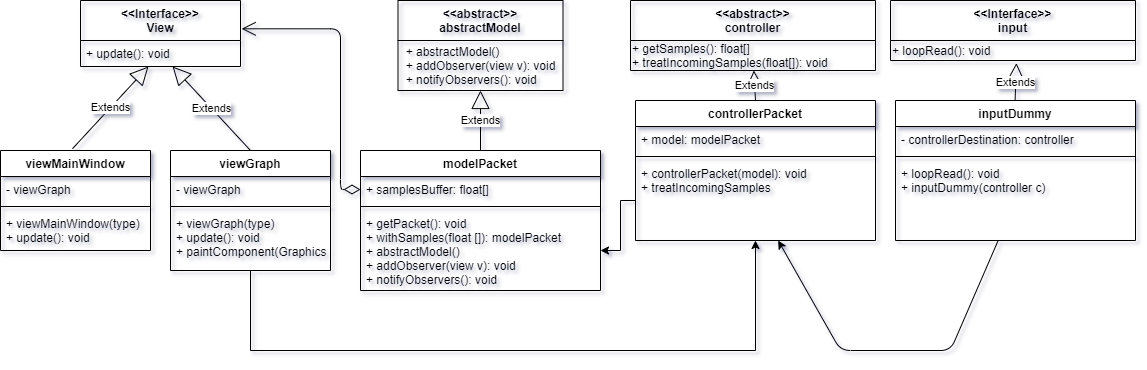

The diagram above was exported from draw.io. Its source (the exported page's mxGraphModel, read from the mxfile embedded in the PNG):
<mxGraphModel dx="1185" dy="697" grid="1" gridSize="10" guides="1" tooltips="1" connect="1" arrows="1" fold="1" page="1" pageScale="1" pageWidth="1169" pageHeight="826" background="#ffffff" math="0" shadow="0">
  <root>
    <mxCell id="0" />
    <mxCell id="1" parent="0" />
    <mxCell id="1CxIHkkb8vj-kfPkrL_m-62" value="Extends" style="endArrow=block;endSize=16;endFill=0;html=1;" edge="1" parent="1" source="1CxIHkkb8vj-kfPkrL_m-56" target="1CxIHkkb8vj-kfPkrL_m-60">
      <mxGeometry width="160" relative="1" as="geometry">
        <mxPoint x="600" y="160" as="sourcePoint" />
        <mxPoint x="520" y="126.00000000000011" as="targetPoint" />
      </mxGeometry>
    </mxCell>
    <mxCell id="1CxIHkkb8vj-kfPkrL_m-56" value="modelPacket" style="swimlane;fontStyle=1;align=center;verticalAlign=top;childLayout=stackLayout;horizontal=1;startSize=26;horizontalStack=0;resizeParent=1;resizeParentMax=0;resizeLast=0;collapsible=1;marginBottom=0;" vertex="1" parent="1">
      <mxGeometry x="450" y="240" width="240" height="140" as="geometry" />
    </mxCell>
    <mxCell id="1CxIHkkb8vj-kfPkrL_m-57" value="+ samplesBuffer: float[]" style="text;strokeColor=none;fillColor=none;align=left;verticalAlign=top;spacingLeft=4;spacingRight=4;overflow=hidden;rotatable=0;points=[[0,0.5],[1,0.5]];portConstraint=eastwest;" vertex="1" parent="1CxIHkkb8vj-kfPkrL_m-56">
      <mxGeometry y="26" width="240" height="26" as="geometry" />
    </mxCell>
    <mxCell id="1CxIHkkb8vj-kfPkrL_m-58" value="" style="line;strokeWidth=1;fillColor=none;align=left;verticalAlign=middle;spacingTop=-1;spacingLeft=3;spacingRight=3;rotatable=0;labelPosition=right;points=[];portConstraint=eastwest;" vertex="1" parent="1CxIHkkb8vj-kfPkrL_m-56">
      <mxGeometry y="52" width="240" height="8" as="geometry" />
    </mxCell>
    <mxCell id="1CxIHkkb8vj-kfPkrL_m-59" value="+ getPacket(): void&#10;+ withSamples(float []): modelPacket&#10;+ abstractModel()&#10;+ addObserver(view v): void&#10;+ notifyObservers(): void&#10;" style="text;strokeColor=none;fillColor=none;align=left;verticalAlign=top;spacingLeft=4;spacingRight=4;overflow=hidden;rotatable=0;points=[[0,0.5],[1,0.5]];portConstraint=eastwest;" vertex="1" parent="1CxIHkkb8vj-kfPkrL_m-56">
      <mxGeometry y="60" width="240" height="80" as="geometry" />
    </mxCell>
    <mxCell id="1CxIHkkb8vj-kfPkrL_m-67" value="&lt;br&gt;" style="endArrow=open;html=1;endSize=12;startArrow=diamondThin;startSize=14;startFill=0;edgeStyle=orthogonalEdgeStyle;align=left;verticalAlign=bottom;exitX=0;exitY=0.5;exitDx=0;exitDy=0;entryX=1.007;entryY=0.429;entryDx=0;entryDy=0;entryPerimeter=0;" edge="1" parent="1" source="1CxIHkkb8vj-kfPkrL_m-57" target="1CxIHkkb8vj-kfPkrL_m-46">
      <mxGeometry x="0.01" y="-63" relative="1" as="geometry">
        <mxPoint x="340" y="360" as="sourcePoint" />
        <mxPoint x="500" y="360" as="targetPoint" />
        <Array as="points">
          <mxPoint x="430" y="279" />
          <mxPoint x="430" y="118" />
        </Array>
        <mxPoint x="60" y="45" as="offset" />
      </mxGeometry>
    </mxCell>
    <mxCell id="1CxIHkkb8vj-kfPkrL_m-75" style="edgeStyle=orthogonalEdgeStyle;rounded=0;orthogonalLoop=1;jettySize=auto;html=1;" edge="1" parent="1" source="1CxIHkkb8vj-kfPkrL_m-54" target="1CxIHkkb8vj-kfPkrL_m-72">
      <mxGeometry relative="1" as="geometry">
        <mxPoint x="560" y="480" as="sourcePoint" />
        <Array as="points">
          <mxPoint x="340" y="440" />
          <mxPoint x="845" y="440" />
        </Array>
      </mxGeometry>
    </mxCell>
    <mxCell id="1CxIHkkb8vj-kfPkrL_m-76" value="Extends" style="endArrow=block;endSize=16;endFill=0;html=1;exitX=0.5;exitY=0;exitDx=0;exitDy=0;" edge="1" parent="1" source="1CxIHkkb8vj-kfPkrL_m-69" target="1CxIHkkb8vj-kfPkrL_m-74">
      <mxGeometry width="160" relative="1" as="geometry">
        <mxPoint x="727.5" y="160" as="sourcePoint" />
        <mxPoint x="887.5" y="160" as="targetPoint" />
      </mxGeometry>
    </mxCell>
    <mxCell id="1CxIHkkb8vj-kfPkrL_m-78" style="edgeStyle=orthogonalEdgeStyle;rounded=0;orthogonalLoop=1;jettySize=auto;html=1;entryX=1;entryY=0.5;entryDx=0;entryDy=0;exitX=0;exitY=0.5;exitDx=0;exitDy=0;" edge="1" parent="1" source="1CxIHkkb8vj-kfPkrL_m-72" target="1CxIHkkb8vj-kfPkrL_m-59">
      <mxGeometry relative="1" as="geometry">
        <mxPoint x="460" y="540" as="sourcePoint" />
        <mxPoint x="747.5" y="540" as="targetPoint" />
        <Array as="points">
          <mxPoint x="710" y="290" />
          <mxPoint x="710" y="340" />
        </Array>
      </mxGeometry>
    </mxCell>
    <mxCell id="1CxIHkkb8vj-kfPkrL_m-85" value="Extends" style="endArrow=block;endSize=16;endFill=0;html=1;exitX=0.5;exitY=0;exitDx=0;exitDy=0;entryX=0.514;entryY=1.128;entryDx=0;entryDy=0;entryPerimeter=0;" edge="1" parent="1" target="1CxIHkkb8vj-kfPkrL_m-84">
      <mxGeometry width="160" relative="1" as="geometry">
        <mxPoint x="1104.58" y="190" as="sourcePoint" />
        <mxPoint x="1105" y="100" as="targetPoint" />
      </mxGeometry>
    </mxCell>
    <mxCell id="1CxIHkkb8vj-kfPkrL_m-60" value="&lt;&lt;abstract&gt;&gt;&#10;abstractModel" style="swimlane;fontStyle=1;childLayout=stackLayout;horizontal=1;startSize=40;fillColor=none;horizontalStack=0;resizeParent=1;resizeParentMax=0;resizeLast=0;collapsible=1;marginBottom=0;" vertex="1" parent="1">
      <mxGeometry x="487.5" y="90" width="165" height="90" as="geometry" />
    </mxCell>
    <mxCell id="1CxIHkkb8vj-kfPkrL_m-63" value="&lt;div style=&quot;text-align: left&quot;&gt;&lt;span&gt;+ abstractModel()&lt;/span&gt;&lt;/div&gt;&lt;div style=&quot;text-align: left&quot;&gt;&lt;span&gt;+ addObserver(view v): void&lt;/span&gt;&lt;/div&gt;&lt;div style=&quot;text-align: left&quot;&gt;&lt;span&gt;+ notifyObservers(): void&lt;/span&gt;&lt;/div&gt;" style="text;html=1;align=center;verticalAlign=middle;resizable=0;points=[];autosize=1;" vertex="1" parent="1CxIHkkb8vj-kfPkrL_m-60">
      <mxGeometry y="40" width="165" height="50" as="geometry" />
    </mxCell>
    <mxCell id="1CxIHkkb8vj-kfPkrL_m-69" value="controllerPacket" style="swimlane;fontStyle=1;align=center;verticalAlign=top;childLayout=stackLayout;horizontal=1;startSize=26;horizontalStack=0;resizeParent=1;resizeParentMax=0;resizeLast=0;collapsible=1;marginBottom=0;" vertex="1" parent="1">
      <mxGeometry x="725" y="190" width="240" height="140" as="geometry" />
    </mxCell>
    <mxCell id="1CxIHkkb8vj-kfPkrL_m-70" value="+ model: modelPacket" style="text;strokeColor=none;fillColor=none;align=left;verticalAlign=top;spacingLeft=4;spacingRight=4;overflow=hidden;rotatable=0;points=[[0,0.5],[1,0.5]];portConstraint=eastwest;" vertex="1" parent="1CxIHkkb8vj-kfPkrL_m-69">
      <mxGeometry y="26" width="240" height="26" as="geometry" />
    </mxCell>
    <mxCell id="1CxIHkkb8vj-kfPkrL_m-71" value="" style="line;strokeWidth=1;fillColor=none;align=left;verticalAlign=middle;spacingTop=-1;spacingLeft=3;spacingRight=3;rotatable=0;labelPosition=right;points=[];portConstraint=eastwest;" vertex="1" parent="1CxIHkkb8vj-kfPkrL_m-69">
      <mxGeometry y="52" width="240" height="8" as="geometry" />
    </mxCell>
    <mxCell id="1CxIHkkb8vj-kfPkrL_m-72" value="+ controllerPacket(model): void&#10;+ treatIncomingSamples&#10;" style="text;strokeColor=none;fillColor=none;align=left;verticalAlign=top;spacingLeft=4;spacingRight=4;overflow=hidden;rotatable=0;points=[[0,0.5],[1,0.5]];portConstraint=eastwest;" vertex="1" parent="1CxIHkkb8vj-kfPkrL_m-69">
      <mxGeometry y="60" width="240" height="80" as="geometry" />
    </mxCell>
    <mxCell id="1CxIHkkb8vj-kfPkrL_m-73" value="&lt;&lt;abstract&gt;&gt;&#10;controller" style="swimlane;fontStyle=1;childLayout=stackLayout;horizontal=1;startSize=40;fillColor=none;horizontalStack=0;resizeParent=1;resizeParentMax=0;resizeLast=0;collapsible=1;marginBottom=0;" vertex="1" parent="1">
      <mxGeometry x="720" y="90" width="245" height="70" as="geometry" />
    </mxCell>
    <mxCell id="1CxIHkkb8vj-kfPkrL_m-74" value="&lt;div&gt;+ getSamples(): float[]&lt;/div&gt;&lt;div&gt;+ treatIncomingSamples(float[]): void&lt;/div&gt;" style="text;html=1;align=left;verticalAlign=middle;resizable=0;points=[];autosize=1;" vertex="1" parent="1CxIHkkb8vj-kfPkrL_m-73">
      <mxGeometry y="40" width="245" height="30" as="geometry" />
    </mxCell>
    <mxCell id="1CxIHkkb8vj-kfPkrL_m-87" value="Extends" style="endArrow=block;endSize=16;endFill=0;html=1;exitX=0.48;exitY=-0.018;exitDx=0;exitDy=0;exitPerimeter=0;" edge="1" parent="1" source="1CxIHkkb8vj-kfPkrL_m-41" target="1CxIHkkb8vj-kfPkrL_m-47">
      <mxGeometry width="160" relative="1" as="geometry">
        <mxPoint x="30" y="210" as="sourcePoint" />
        <mxPoint x="190" y="210" as="targetPoint" />
      </mxGeometry>
    </mxCell>
    <mxCell id="1CxIHkkb8vj-kfPkrL_m-88" value="Extends" style="endArrow=block;endSize=16;endFill=0;html=1;exitX=0.5;exitY=0;exitDx=0;exitDy=0;" edge="1" parent="1" source="1CxIHkkb8vj-kfPkrL_m-51" target="1CxIHkkb8vj-kfPkrL_m-47">
      <mxGeometry width="160" relative="1" as="geometry">
        <mxPoint x="172" y="248.19999999999993" as="sourcePoint" />
        <mxPoint x="246.57276995305165" y="175.9999999999999" as="targetPoint" />
      </mxGeometry>
    </mxCell>
    <mxCell id="1CxIHkkb8vj-kfPkrL_m-79" value="inputDummy" style="swimlane;fontStyle=1;align=center;verticalAlign=top;childLayout=stackLayout;horizontal=1;startSize=26;horizontalStack=0;resizeParent=1;resizeParentMax=0;resizeLast=0;collapsible=1;marginBottom=0;" vertex="1" parent="1">
      <mxGeometry x="985" y="190" width="240" height="140" as="geometry" />
    </mxCell>
    <mxCell id="1CxIHkkb8vj-kfPkrL_m-80" value="- controllerDestination: controller" style="text;strokeColor=none;fillColor=none;align=left;verticalAlign=top;spacingLeft=4;spacingRight=4;overflow=hidden;rotatable=0;points=[[0,0.5],[1,0.5]];portConstraint=eastwest;" vertex="1" parent="1CxIHkkb8vj-kfPkrL_m-79">
      <mxGeometry y="26" width="240" height="26" as="geometry" />
    </mxCell>
    <mxCell id="1CxIHkkb8vj-kfPkrL_m-81" value="" style="line;strokeWidth=1;fillColor=none;align=left;verticalAlign=middle;spacingTop=-1;spacingLeft=3;spacingRight=3;rotatable=0;labelPosition=right;points=[];portConstraint=eastwest;" vertex="1" parent="1CxIHkkb8vj-kfPkrL_m-79">
      <mxGeometry y="52" width="240" height="8" as="geometry" />
    </mxCell>
    <mxCell id="1CxIHkkb8vj-kfPkrL_m-82" value="+ loopRead(): void&#10;+ inputDummy(controller c)" style="text;strokeColor=none;fillColor=none;align=left;verticalAlign=top;spacingLeft=4;spacingRight=4;overflow=hidden;rotatable=0;points=[[0,0.5],[1,0.5]];portConstraint=eastwest;" vertex="1" parent="1CxIHkkb8vj-kfPkrL_m-79">
      <mxGeometry y="60" width="240" height="80" as="geometry" />
    </mxCell>
    <mxCell id="1CxIHkkb8vj-kfPkrL_m-83" value="&lt;&lt;Interface&gt;&gt;&#10;input" style="swimlane;fontStyle=1;childLayout=stackLayout;horizontal=1;startSize=40;fillColor=none;horizontalStack=0;resizeParent=1;resizeParentMax=0;resizeLast=0;collapsible=1;marginBottom=0;" vertex="1" parent="1">
      <mxGeometry x="980" y="90" width="245" height="60" as="geometry" />
    </mxCell>
    <mxCell id="1CxIHkkb8vj-kfPkrL_m-84" value="+ loopRead(): void" style="text;html=1;align=left;verticalAlign=middle;resizable=0;points=[];autosize=1;" vertex="1" parent="1CxIHkkb8vj-kfPkrL_m-83">
      <mxGeometry y="40" width="245" height="20" as="geometry" />
    </mxCell>
    <mxCell id="1CxIHkkb8vj-kfPkrL_m-89" value="" style="endArrow=classic;html=1;" edge="1" parent="1" source="1CxIHkkb8vj-kfPkrL_m-82" target="1CxIHkkb8vj-kfPkrL_m-72">
      <mxGeometry width="50" height="50" relative="1" as="geometry">
        <mxPoint x="1020" y="460" as="sourcePoint" />
        <mxPoint x="920" y="450" as="targetPoint" />
        <Array as="points">
          <mxPoint x="1040" y="440" />
          <mxPoint x="930" y="440" />
        </Array>
      </mxGeometry>
    </mxCell>
    <mxCell id="1CxIHkkb8vj-kfPkrL_m-51" value="viewGraph" style="swimlane;fontStyle=1;align=center;verticalAlign=top;childLayout=stackLayout;horizontal=1;startSize=26;horizontalStack=0;resizeParent=1;resizeParentMax=0;resizeLast=0;collapsible=1;marginBottom=0;" vertex="1" parent="1">
      <mxGeometry x="260" y="240" width="160" height="120" as="geometry" />
    </mxCell>
    <mxCell id="1CxIHkkb8vj-kfPkrL_m-52" value="- viewGraph" style="text;strokeColor=none;fillColor=none;align=left;verticalAlign=top;spacingLeft=4;spacingRight=4;overflow=hidden;rotatable=0;points=[[0,0.5],[1,0.5]];portConstraint=eastwest;" vertex="1" parent="1CxIHkkb8vj-kfPkrL_m-51">
      <mxGeometry y="26" width="160" height="26" as="geometry" />
    </mxCell>
    <mxCell id="1CxIHkkb8vj-kfPkrL_m-53" value="" style="line;strokeWidth=1;fillColor=none;align=left;verticalAlign=middle;spacingTop=-1;spacingLeft=3;spacingRight=3;rotatable=0;labelPosition=right;points=[];portConstraint=eastwest;" vertex="1" parent="1CxIHkkb8vj-kfPkrL_m-51">
      <mxGeometry y="52" width="160" height="8" as="geometry" />
    </mxCell>
    <mxCell id="1CxIHkkb8vj-kfPkrL_m-54" value="+ viewGraph(type)&#10;+ update(): void&#10;+ paintComponent(Graphics g)" style="text;strokeColor=none;fillColor=none;align=left;verticalAlign=top;spacingLeft=4;spacingRight=4;overflow=hidden;rotatable=0;points=[[0,0.5],[1,0.5]];portConstraint=eastwest;" vertex="1" parent="1CxIHkkb8vj-kfPkrL_m-51">
      <mxGeometry y="60" width="160" height="60" as="geometry" />
    </mxCell>
    <mxCell id="1CxIHkkb8vj-kfPkrL_m-41" value="viewMainWindow" style="swimlane;fontStyle=1;align=center;verticalAlign=top;childLayout=stackLayout;horizontal=1;startSize=26;horizontalStack=0;resizeParent=1;resizeParentMax=0;resizeLast=0;collapsible=1;marginBottom=0;" vertex="1" parent="1">
      <mxGeometry x="90" y="240" width="150" height="100" as="geometry" />
    </mxCell>
    <mxCell id="1CxIHkkb8vj-kfPkrL_m-42" value="- viewGraph" style="text;strokeColor=none;fillColor=none;align=left;verticalAlign=top;spacingLeft=4;spacingRight=4;overflow=hidden;rotatable=0;points=[[0,0.5],[1,0.5]];portConstraint=eastwest;" vertex="1" parent="1CxIHkkb8vj-kfPkrL_m-41">
      <mxGeometry y="26" width="150" height="26" as="geometry" />
    </mxCell>
    <mxCell id="1CxIHkkb8vj-kfPkrL_m-43" value="" style="line;strokeWidth=1;fillColor=none;align=left;verticalAlign=middle;spacingTop=-1;spacingLeft=3;spacingRight=3;rotatable=0;labelPosition=right;points=[];portConstraint=eastwest;" vertex="1" parent="1CxIHkkb8vj-kfPkrL_m-41">
      <mxGeometry y="52" width="150" height="8" as="geometry" />
    </mxCell>
    <mxCell id="1CxIHkkb8vj-kfPkrL_m-44" value="+ viewMainWindow(type)&#10;+ update(): void" style="text;strokeColor=none;fillColor=none;align=left;verticalAlign=top;spacingLeft=4;spacingRight=4;overflow=hidden;rotatable=0;points=[[0,0.5],[1,0.5]];portConstraint=eastwest;" vertex="1" parent="1CxIHkkb8vj-kfPkrL_m-41">
      <mxGeometry y="60" width="150" height="40" as="geometry" />
    </mxCell>
    <mxCell id="1CxIHkkb8vj-kfPkrL_m-46" value="&lt;&lt;Interface&gt;&gt;&#10;View" style="swimlane;fontStyle=1;childLayout=stackLayout;horizontal=1;startSize=40;fillColor=none;horizontalStack=0;resizeParent=1;resizeParentMax=0;resizeLast=0;collapsible=1;marginBottom=0;" vertex="1" parent="1">
      <mxGeometry x="170" y="90" width="160" height="66" as="geometry" />
    </mxCell>
    <mxCell id="1CxIHkkb8vj-kfPkrL_m-47" value="+ update(): void" style="text;strokeColor=none;fillColor=none;align=left;verticalAlign=top;spacingLeft=4;spacingRight=4;overflow=hidden;rotatable=0;points=[[0,0.5],[1,0.5]];portConstraint=eastwest;" vertex="1" parent="1CxIHkkb8vj-kfPkrL_m-46">
      <mxGeometry y="40" width="160" height="26" as="geometry" />
    </mxCell>
  </root>
</mxGraphModel>